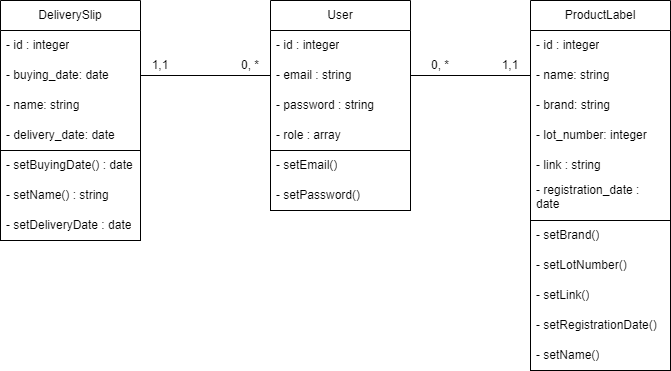

The diagram above was exported from draw.io. Its source (the exported page's mxGraphModel, read from the mxfile embedded in the PNG):
<mxGraphModel dx="1355" dy="551" grid="1" gridSize="10" guides="1" tooltips="1" connect="1" arrows="1" fold="1" page="1" pageScale="1" pageWidth="827" pageHeight="1169" math="0" shadow="0">
  <root>
    <mxCell id="0" />
    <mxCell id="1" parent="0" />
    <mxCell id="53" value="" style="group" parent="1" vertex="1" connectable="0">
      <mxGeometry x="50" y="150" width="140" height="240" as="geometry" />
    </mxCell>
    <mxCell id="26" value="DeliverySlip" style="swimlane;fontStyle=0;childLayout=stackLayout;horizontal=1;startSize=30;horizontalStack=0;resizeParent=1;resizeParentMax=0;resizeLast=0;collapsible=1;marginBottom=0;whiteSpace=wrap;html=1;verticalAlign=middle;container=0;" parent="53" vertex="1">
      <mxGeometry width="140" height="240" as="geometry">
        <mxRectangle x="120" y="160" width="70" height="30" as="alternateBounds" />
      </mxGeometry>
    </mxCell>
    <mxCell id="46" value="- setBuyingDate() : date" style="text;strokeColor=none;fillColor=none;align=left;verticalAlign=middle;spacingLeft=4;spacingRight=4;overflow=hidden;points=[[0,0.5],[1,0.5]];portConstraint=eastwest;rotatable=0;whiteSpace=wrap;html=1;container=0;" parent="53" vertex="1">
      <mxGeometry y="150" width="140" height="30" as="geometry" />
    </mxCell>
    <mxCell id="48" value="- setName() : string" style="text;strokeColor=none;fillColor=none;align=left;verticalAlign=middle;spacingLeft=4;spacingRight=4;overflow=hidden;points=[[0,0.5],[1,0.5]];portConstraint=eastwest;rotatable=0;whiteSpace=wrap;html=1;container=0;" parent="53" vertex="1">
      <mxGeometry y="180" width="140" height="30" as="geometry" />
    </mxCell>
    <mxCell id="49" value="- setDeliveryDate : date" style="text;strokeColor=none;fillColor=none;align=left;verticalAlign=middle;spacingLeft=4;spacingRight=4;overflow=hidden;points=[[0,0.5],[1,0.5]];portConstraint=eastwest;rotatable=0;whiteSpace=wrap;html=1;container=0;" parent="53" vertex="1">
      <mxGeometry y="210" width="140" height="30" as="geometry" />
    </mxCell>
    <mxCell id="27" value="- id : integer" style="text;strokeColor=none;fillColor=none;align=left;verticalAlign=middle;spacingLeft=4;spacingRight=4;overflow=hidden;points=[[0,0.5],[1,0.5]];portConstraint=eastwest;rotatable=0;whiteSpace=wrap;html=1;container=0;" parent="53" vertex="1">
      <mxGeometry y="30" width="140" height="30" as="geometry" />
    </mxCell>
    <mxCell id="28" value="- buying_date: date" style="text;strokeColor=none;fillColor=none;align=left;verticalAlign=middle;spacingLeft=4;spacingRight=4;overflow=hidden;points=[[0,0.5],[1,0.5]];portConstraint=eastwest;rotatable=0;whiteSpace=wrap;html=1;container=0;" parent="53" vertex="1">
      <mxGeometry y="60" width="140" height="30" as="geometry" />
    </mxCell>
    <mxCell id="42" value="- name: string" style="text;strokeColor=none;fillColor=none;align=left;verticalAlign=middle;spacingLeft=4;spacingRight=4;overflow=hidden;points=[[0,0.5],[1,0.5]];portConstraint=eastwest;rotatable=0;whiteSpace=wrap;html=1;container=0;" parent="53" vertex="1">
      <mxGeometry y="90" width="140" height="30" as="geometry" />
    </mxCell>
    <mxCell id="29" value="- delivery_date: date" style="text;strokeColor=none;fillColor=none;align=left;verticalAlign=middle;spacingLeft=4;spacingRight=4;overflow=hidden;points=[[0,0.5],[1,0.5]];portConstraint=eastwest;rotatable=0;whiteSpace=wrap;html=1;container=0;" parent="53" vertex="1">
      <mxGeometry y="120" width="140" height="30" as="geometry" />
    </mxCell>
    <mxCell id="47" value="" style="rounded=0;whiteSpace=wrap;html=1;fillColor=none;container=0;" parent="53" vertex="1">
      <mxGeometry y="150" width="140" height="90" as="geometry" />
    </mxCell>
    <mxCell id="54" value="" style="group" parent="1" vertex="1" connectable="0">
      <mxGeometry x="580" y="150" width="140" height="370" as="geometry" />
    </mxCell>
    <mxCell id="23" value="- setBrand()" style="text;strokeColor=none;fillColor=none;align=left;verticalAlign=middle;spacingLeft=4;spacingRight=4;overflow=hidden;points=[[0,0.5],[1,0.5]];portConstraint=eastwest;rotatable=0;whiteSpace=wrap;html=1;container=0;" parent="54" vertex="1">
      <mxGeometry y="220" width="140" height="30" as="geometry" />
    </mxCell>
    <mxCell id="24" value="- setLotNumber()" style="text;strokeColor=none;fillColor=none;align=left;verticalAlign=middle;spacingLeft=4;spacingRight=4;overflow=hidden;points=[[0,0.5],[1,0.5]];portConstraint=eastwest;rotatable=0;whiteSpace=wrap;html=1;container=0;" parent="54" vertex="1">
      <mxGeometry y="250" width="140" height="30" as="geometry" />
    </mxCell>
    <mxCell id="18" value="ProductLabel" style="swimlane;fontStyle=0;childLayout=stackLayout;horizontal=1;startSize=30;horizontalStack=0;resizeParent=1;resizeParentMax=0;resizeLast=0;collapsible=1;marginBottom=0;whiteSpace=wrap;html=1;container=0;" parent="54" vertex="1">
      <mxGeometry width="140" height="220" as="geometry">
        <mxRectangle x="120" y="160" width="70" height="30" as="alternateBounds" />
      </mxGeometry>
    </mxCell>
    <mxCell id="22" value="" style="rounded=0;whiteSpace=wrap;html=1;fillColor=none;container=0;" parent="54" vertex="1">
      <mxGeometry y="220" width="140" height="150" as="geometry" />
    </mxCell>
    <mxCell id="33" value="- lot_number: integer" style="text;strokeColor=none;fillColor=none;align=left;verticalAlign=middle;spacingLeft=4;spacingRight=4;overflow=hidden;points=[[0,0.5],[1,0.5]];portConstraint=eastwest;rotatable=0;whiteSpace=wrap;html=1;container=0;" parent="54" vertex="1">
      <mxGeometry y="120" width="140" height="30" as="geometry" />
    </mxCell>
    <mxCell id="34" value="- link : string" style="text;strokeColor=none;fillColor=none;align=left;verticalAlign=middle;spacingLeft=4;spacingRight=4;overflow=hidden;points=[[0,0.5],[1,0.5]];portConstraint=eastwest;rotatable=0;whiteSpace=wrap;html=1;container=0;" parent="54" vertex="1">
      <mxGeometry y="150" width="140" height="30" as="geometry" />
    </mxCell>
    <mxCell id="35" value="- registration_date : date" style="text;strokeColor=none;fillColor=none;align=left;verticalAlign=middle;spacingLeft=4;spacingRight=4;overflow=hidden;points=[[0,0.5],[1,0.5]];portConstraint=eastwest;rotatable=0;whiteSpace=wrap;html=1;container=0;" parent="54" vertex="1">
      <mxGeometry y="180" width="140" height="30" as="geometry" />
    </mxCell>
    <mxCell id="19" value="- id : integer" style="text;strokeColor=none;fillColor=none;align=left;verticalAlign=middle;spacingLeft=4;spacingRight=4;overflow=hidden;points=[[0,0.5],[1,0.5]];portConstraint=eastwest;rotatable=0;whiteSpace=wrap;html=1;container=0;" parent="54" vertex="1">
      <mxGeometry y="30" width="140" height="30" as="geometry" />
    </mxCell>
    <mxCell id="20" value="- name: string" style="text;strokeColor=none;fillColor=none;align=left;verticalAlign=middle;spacingLeft=4;spacingRight=4;overflow=hidden;points=[[0,0.5],[1,0.5]];portConstraint=eastwest;rotatable=0;whiteSpace=wrap;html=1;container=0;" parent="54" vertex="1">
      <mxGeometry y="60" width="140" height="30" as="geometry" />
    </mxCell>
    <mxCell id="21" value="- brand: string" style="text;strokeColor=none;fillColor=none;align=left;verticalAlign=middle;spacingLeft=4;spacingRight=4;overflow=hidden;points=[[0,0.5],[1,0.5]];portConstraint=eastwest;rotatable=0;whiteSpace=wrap;html=1;container=0;" parent="54" vertex="1">
      <mxGeometry y="90" width="140" height="30" as="geometry" />
    </mxCell>
    <mxCell id="43" value="- setLink()" style="text;strokeColor=none;fillColor=none;align=left;verticalAlign=middle;spacingLeft=4;spacingRight=4;overflow=hidden;points=[[0,0.5],[1,0.5]];portConstraint=eastwest;rotatable=0;whiteSpace=wrap;html=1;container=0;" parent="54" vertex="1">
      <mxGeometry y="280" width="140" height="30" as="geometry" />
    </mxCell>
    <mxCell id="44" value="- setRegistrationDate()" style="text;strokeColor=none;fillColor=none;align=left;verticalAlign=middle;spacingLeft=4;spacingRight=4;overflow=hidden;points=[[0,0.5],[1,0.5]];portConstraint=eastwest;rotatable=0;whiteSpace=wrap;html=1;container=0;" parent="54" vertex="1">
      <mxGeometry y="310" width="140" height="30" as="geometry" />
    </mxCell>
    <mxCell id="45" value="- setName()" style="text;strokeColor=none;fillColor=none;align=left;verticalAlign=middle;spacingLeft=4;spacingRight=4;overflow=hidden;points=[[0,0.5],[1,0.5]];portConstraint=eastwest;rotatable=0;whiteSpace=wrap;html=1;container=0;" parent="54" vertex="1">
      <mxGeometry y="340" width="140" height="30" as="geometry" />
    </mxCell>
    <mxCell id="58" value="" style="endArrow=none;html=1;exitX=1;exitY=0.5;exitDx=0;exitDy=0;" parent="1" source="28" target="2" edge="1">
      <mxGeometry width="50" height="50" relative="1" as="geometry">
        <mxPoint x="420" y="460" as="sourcePoint" />
        <mxPoint x="470" y="410" as="targetPoint" />
      </mxGeometry>
    </mxCell>
    <mxCell id="59" value="" style="endArrow=none;html=1;exitX=1;exitY=0.5;exitDx=0;exitDy=0;entryX=0;entryY=0.5;entryDx=0;entryDy=0;" parent="1" source="5" target="20" edge="1">
      <mxGeometry width="50" height="50" relative="1" as="geometry">
        <mxPoint x="420" y="460" as="sourcePoint" />
        <mxPoint x="470" y="410" as="targetPoint" />
      </mxGeometry>
    </mxCell>
    <mxCell id="2" value="User" style="swimlane;fontStyle=0;childLayout=stackLayout;horizontal=1;startSize=30;horizontalStack=0;resizeParent=1;resizeParentMax=0;resizeLast=0;collapsible=1;marginBottom=0;whiteSpace=wrap;html=1;container=0;" parent="1" vertex="1">
      <mxGeometry x="320" y="150" width="140" height="150" as="geometry">
        <mxRectangle x="120" y="160" width="70" height="30" as="alternateBounds" />
      </mxGeometry>
    </mxCell>
    <mxCell id="7" value="" style="rounded=0;whiteSpace=wrap;html=1;fillColor=none;container=0;" parent="1" vertex="1">
      <mxGeometry x="320" y="300" width="140" height="60" as="geometry" />
    </mxCell>
    <mxCell id="13" value="- setEmail()" style="text;strokeColor=none;fillColor=none;align=left;verticalAlign=middle;spacingLeft=4;spacingRight=4;overflow=hidden;points=[[0,0.5],[1,0.5]];portConstraint=eastwest;rotatable=0;whiteSpace=wrap;html=1;container=0;" parent="1" vertex="1">
      <mxGeometry x="320" y="300" width="140" height="30" as="geometry" />
    </mxCell>
    <mxCell id="14" value="- setPassword()" style="text;strokeColor=none;fillColor=none;align=left;verticalAlign=middle;spacingLeft=4;spacingRight=4;overflow=hidden;points=[[0,0.5],[1,0.5]];portConstraint=eastwest;rotatable=0;whiteSpace=wrap;html=1;container=0;" parent="1" vertex="1">
      <mxGeometry x="320" y="330" width="140" height="30" as="geometry" />
    </mxCell>
    <mxCell id="3" value="- id : integer" style="text;strokeColor=none;fillColor=none;align=left;verticalAlign=middle;spacingLeft=4;spacingRight=4;overflow=hidden;points=[[0,0.5],[1,0.5]];portConstraint=eastwest;rotatable=0;whiteSpace=wrap;html=1;container=0;" parent="1" vertex="1">
      <mxGeometry x="320" y="180" width="140" height="30" as="geometry" />
    </mxCell>
    <mxCell id="5" value="- email : string" style="text;strokeColor=none;fillColor=none;align=left;verticalAlign=middle;spacingLeft=4;spacingRight=4;overflow=hidden;points=[[0,0.5],[1,0.5]];portConstraint=eastwest;rotatable=0;whiteSpace=wrap;html=1;container=0;" parent="1" vertex="1">
      <mxGeometry x="320" y="210" width="140" height="30" as="geometry" />
    </mxCell>
    <mxCell id="6" value="- password : string" style="text;strokeColor=none;fillColor=none;align=left;verticalAlign=middle;spacingLeft=4;spacingRight=4;overflow=hidden;points=[[0,0.5],[1,0.5]];portConstraint=eastwest;rotatable=0;whiteSpace=wrap;html=1;container=0;" parent="1" vertex="1">
      <mxGeometry x="320" y="240" width="140" height="30" as="geometry" />
    </mxCell>
    <mxCell id="60" value="- role : array" style="text;strokeColor=none;fillColor=none;align=left;verticalAlign=middle;spacingLeft=4;spacingRight=4;overflow=hidden;points=[[0,0.5],[1,0.5]];portConstraint=eastwest;rotatable=0;whiteSpace=wrap;html=1;container=0;" parent="1" vertex="1">
      <mxGeometry x="320" y="270" width="140" height="30" as="geometry" />
    </mxCell>
    <mxCell id="64" value="1,1" style="text;html=1;strokeColor=none;fillColor=none;align=center;verticalAlign=middle;whiteSpace=wrap;rounded=0;" vertex="1" parent="1">
      <mxGeometry x="180" y="200" width="60" height="30" as="geometry" />
    </mxCell>
    <mxCell id="66" value="0, *" style="text;html=1;strokeColor=none;fillColor=none;align=center;verticalAlign=middle;whiteSpace=wrap;rounded=0;" vertex="1" parent="1">
      <mxGeometry x="270" y="200" width="60" height="30" as="geometry" />
    </mxCell>
    <mxCell id="67" value="1,1" style="text;html=1;strokeColor=none;fillColor=none;align=center;verticalAlign=middle;whiteSpace=wrap;rounded=0;" vertex="1" parent="1">
      <mxGeometry x="530" y="200" width="60" height="30" as="geometry" />
    </mxCell>
    <mxCell id="68" value="0, *" style="text;html=1;strokeColor=none;fillColor=none;align=center;verticalAlign=middle;whiteSpace=wrap;rounded=0;" vertex="1" parent="1">
      <mxGeometry x="460" y="200" width="60" height="30" as="geometry" />
    </mxCell>
  </root>
</mxGraphModel>